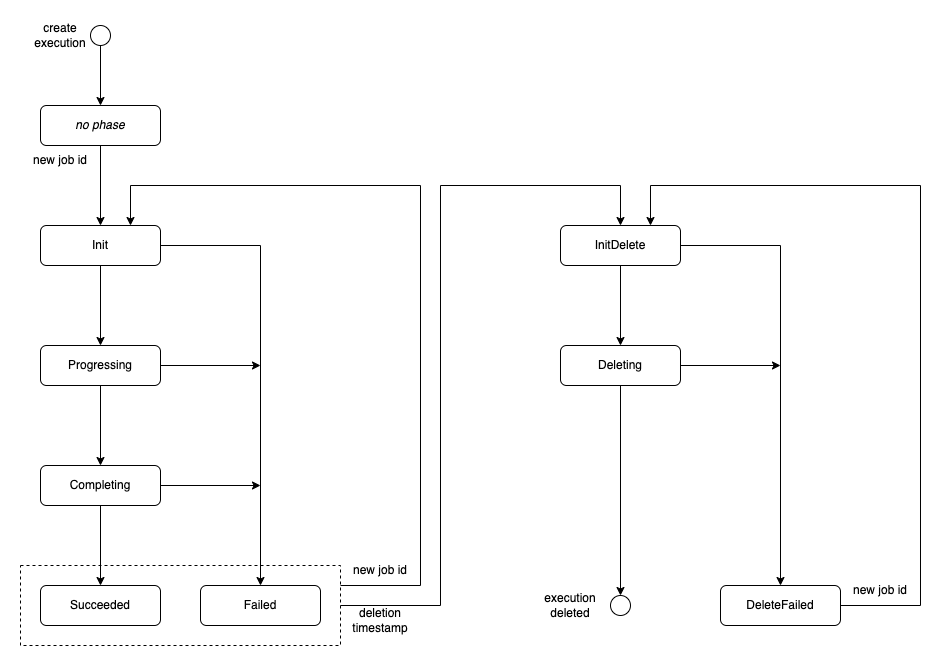

The diagram above was exported from draw.io. Its source (the exported page's mxGraphModel, read from the mxfile embedded in the PNG):
<mxGraphModel dx="1298" dy="892" grid="1" gridSize="10" guides="1" tooltips="1" connect="1" arrows="1" fold="1" page="1" pageScale="1" pageWidth="850" pageHeight="1100" math="0" shadow="0">
  <root>
    <mxCell id="0" />
    <mxCell id="1" parent="0" />
    <mxCell id="cezdPUneJfukbt-jr5p0-200" value="" style="rounded=0;whiteSpace=wrap;html=1;dashed=1;" parent="1" vertex="1">
      <mxGeometry x="180" y="580" width="320" height="80" as="geometry" />
    </mxCell>
    <mxCell id="cezdPUneJfukbt-jr5p0-231" style="edgeStyle=orthogonalEdgeStyle;rounded=0;orthogonalLoop=1;jettySize=auto;html=1;exitX=1;exitY=0.25;exitDx=0;exitDy=0;entryX=0.75;entryY=0;entryDx=0;entryDy=0;" parent="1" source="cezdPUneJfukbt-jr5p0-200" target="cezdPUneJfukbt-jr5p0-177" edge="1">
      <mxGeometry relative="1" as="geometry">
        <mxPoint x="260" y="200" as="targetPoint" />
        <Array as="points">
          <mxPoint x="580" y="600" />
          <mxPoint x="580" y="200" />
          <mxPoint x="290" y="200" />
        </Array>
      </mxGeometry>
    </mxCell>
    <mxCell id="cezdPUneJfukbt-jr5p0-232" style="edgeStyle=orthogonalEdgeStyle;rounded=0;orthogonalLoop=1;jettySize=auto;html=1;exitX=1;exitY=0.5;exitDx=0;exitDy=0;entryX=0.5;entryY=0;entryDx=0;entryDy=0;" parent="1" source="cezdPUneJfukbt-jr5p0-200" target="cezdPUneJfukbt-jr5p0-209" edge="1">
      <mxGeometry relative="1" as="geometry">
        <Array as="points">
          <mxPoint x="600" y="620" />
          <mxPoint x="600" y="200" />
          <mxPoint x="780" y="200" />
        </Array>
      </mxGeometry>
    </mxCell>
    <mxCell id="cezdPUneJfukbt-jr5p0-189" style="edgeStyle=orthogonalEdgeStyle;rounded=0;orthogonalLoop=1;jettySize=auto;html=1;exitX=0.5;exitY=1;exitDx=0;exitDy=0;entryX=0.5;entryY=0;entryDx=0;entryDy=0;" parent="1" source="cezdPUneJfukbt-jr5p0-177" edge="1">
      <mxGeometry relative="1" as="geometry">
        <mxPoint x="260" y="360" as="targetPoint" />
      </mxGeometry>
    </mxCell>
    <mxCell id="cezdPUneJfukbt-jr5p0-190" style="edgeStyle=orthogonalEdgeStyle;rounded=0;orthogonalLoop=1;jettySize=auto;html=1;exitX=1;exitY=0.5;exitDx=0;exitDy=0;entryX=0.5;entryY=0;entryDx=0;entryDy=0;" parent="1" source="cezdPUneJfukbt-jr5p0-177" target="cezdPUneJfukbt-jr5p0-183" edge="1">
      <mxGeometry relative="1" as="geometry" />
    </mxCell>
    <mxCell id="cezdPUneJfukbt-jr5p0-177" value="Init" style="rounded=1;whiteSpace=wrap;html=1;" parent="1" vertex="1">
      <mxGeometry x="200" y="240" width="120" height="40" as="geometry" />
    </mxCell>
    <mxCell id="cezdPUneJfukbt-jr5p0-187" style="edgeStyle=orthogonalEdgeStyle;rounded=0;orthogonalLoop=1;jettySize=auto;html=1;exitX=0.5;exitY=1;exitDx=0;exitDy=0;entryX=0.5;entryY=0;entryDx=0;entryDy=0;" parent="1" source="cezdPUneJfukbt-jr5p0-179" target="cezdPUneJfukbt-jr5p0-180" edge="1">
      <mxGeometry relative="1" as="geometry" />
    </mxCell>
    <mxCell id="cezdPUneJfukbt-jr5p0-192" style="edgeStyle=orthogonalEdgeStyle;rounded=0;orthogonalLoop=1;jettySize=auto;html=1;exitX=1;exitY=0.5;exitDx=0;exitDy=0;" parent="1" source="cezdPUneJfukbt-jr5p0-179" edge="1">
      <mxGeometry relative="1" as="geometry">
        <mxPoint x="420" y="380" as="targetPoint" />
      </mxGeometry>
    </mxCell>
    <mxCell id="cezdPUneJfukbt-jr5p0-179" value="Progressing" style="rounded=1;whiteSpace=wrap;html=1;" parent="1" vertex="1">
      <mxGeometry x="200" y="360" width="120" height="40" as="geometry" />
    </mxCell>
    <mxCell id="cezdPUneJfukbt-jr5p0-186" style="edgeStyle=orthogonalEdgeStyle;rounded=0;orthogonalLoop=1;jettySize=auto;html=1;exitX=0.5;exitY=1;exitDx=0;exitDy=0;" parent="1" source="cezdPUneJfukbt-jr5p0-180" target="cezdPUneJfukbt-jr5p0-182" edge="1">
      <mxGeometry relative="1" as="geometry" />
    </mxCell>
    <mxCell id="cezdPUneJfukbt-jr5p0-193" style="edgeStyle=orthogonalEdgeStyle;rounded=0;orthogonalLoop=1;jettySize=auto;html=1;exitX=1;exitY=0.5;exitDx=0;exitDy=0;" parent="1" source="cezdPUneJfukbt-jr5p0-180" edge="1">
      <mxGeometry relative="1" as="geometry">
        <mxPoint x="420" y="500" as="targetPoint" />
      </mxGeometry>
    </mxCell>
    <mxCell id="cezdPUneJfukbt-jr5p0-180" value="Completing" style="rounded=1;whiteSpace=wrap;html=1;" parent="1" vertex="1">
      <mxGeometry x="200" y="480" width="120" height="40" as="geometry" />
    </mxCell>
    <mxCell id="cezdPUneJfukbt-jr5p0-205" style="edgeStyle=orthogonalEdgeStyle;rounded=0;orthogonalLoop=1;jettySize=auto;html=1;exitX=0.5;exitY=1;exitDx=0;exitDy=0;entryX=0.5;entryY=0;entryDx=0;entryDy=0;" parent="1" source="cezdPUneJfukbt-jr5p0-196" target="cezdPUneJfukbt-jr5p0-204" edge="1">
      <mxGeometry relative="1" as="geometry" />
    </mxCell>
    <mxCell id="cezdPUneJfukbt-jr5p0-196" value="" style="ellipse;whiteSpace=wrap;html=1;aspect=fixed;" parent="1" vertex="1">
      <mxGeometry x="250" y="40" width="20" height="20" as="geometry" />
    </mxCell>
    <mxCell id="cezdPUneJfukbt-jr5p0-198" value="create&lt;br&gt;execution" style="text;html=1;strokeColor=none;fillColor=none;align=center;verticalAlign=middle;whiteSpace=wrap;rounded=0;" parent="1" vertex="1">
      <mxGeometry x="190" y="35" width="60" height="30" as="geometry" />
    </mxCell>
    <mxCell id="cezdPUneJfukbt-jr5p0-228" style="edgeStyle=orthogonalEdgeStyle;rounded=0;orthogonalLoop=1;jettySize=auto;html=1;exitX=0.5;exitY=1;exitDx=0;exitDy=0;entryX=0.5;entryY=0;entryDx=0;entryDy=0;" parent="1" source="cezdPUneJfukbt-jr5p0-204" target="cezdPUneJfukbt-jr5p0-177" edge="1">
      <mxGeometry relative="1" as="geometry" />
    </mxCell>
    <mxCell id="cezdPUneJfukbt-jr5p0-204" value="&lt;i&gt;no phase&lt;/i&gt;" style="rounded=1;whiteSpace=wrap;html=1;" parent="1" vertex="1">
      <mxGeometry x="200" y="120" width="120" height="40" as="geometry" />
    </mxCell>
    <mxCell id="cezdPUneJfukbt-jr5p0-216" style="edgeStyle=orthogonalEdgeStyle;rounded=0;orthogonalLoop=1;jettySize=auto;html=1;exitX=0.5;exitY=1;exitDx=0;exitDy=0;entryX=0.5;entryY=0;entryDx=0;entryDy=0;" parent="1" source="cezdPUneJfukbt-jr5p0-211" target="cezdPUneJfukbt-jr5p0-213" edge="1">
      <mxGeometry relative="1" as="geometry" />
    </mxCell>
    <mxCell id="cezdPUneJfukbt-jr5p0-209" value="InitDelete" style="rounded=1;whiteSpace=wrap;html=1;" parent="1" vertex="1">
      <mxGeometry x="720" y="240" width="120" height="40" as="geometry" />
    </mxCell>
    <mxCell id="cezdPUneJfukbt-jr5p0-218" style="edgeStyle=orthogonalEdgeStyle;rounded=0;orthogonalLoop=1;jettySize=auto;html=1;exitX=0.5;exitY=1;exitDx=0;exitDy=0;entryX=0.5;entryY=0;entryDx=0;entryDy=0;" parent="1" source="cezdPUneJfukbt-jr5p0-209" edge="1">
      <mxGeometry relative="1" as="geometry">
        <mxPoint x="780" y="360" as="targetPoint" />
      </mxGeometry>
    </mxCell>
    <mxCell id="cezdPUneJfukbt-jr5p0-211" value="Deleting" style="rounded=1;whiteSpace=wrap;html=1;" parent="1" vertex="1">
      <mxGeometry x="720" y="360" width="120" height="40" as="geometry" />
    </mxCell>
    <mxCell id="cezdPUneJfukbt-jr5p0-233" style="edgeStyle=orthogonalEdgeStyle;rounded=0;orthogonalLoop=1;jettySize=auto;html=1;exitX=1;exitY=0.5;exitDx=0;exitDy=0;entryX=0.75;entryY=0;entryDx=0;entryDy=0;" parent="1" source="cezdPUneJfukbt-jr5p0-212" target="cezdPUneJfukbt-jr5p0-209" edge="1">
      <mxGeometry relative="1" as="geometry">
        <mxPoint x="880" y="160" as="targetPoint" />
        <Array as="points">
          <mxPoint x="1080" y="620" />
          <mxPoint x="1080" y="200" />
          <mxPoint x="810" y="200" />
        </Array>
      </mxGeometry>
    </mxCell>
    <mxCell id="cezdPUneJfukbt-jr5p0-221" style="edgeStyle=orthogonalEdgeStyle;rounded=0;orthogonalLoop=1;jettySize=auto;html=1;exitX=1;exitY=0.5;exitDx=0;exitDy=0;entryX=0.5;entryY=0;entryDx=0;entryDy=0;" parent="1" source="cezdPUneJfukbt-jr5p0-209" target="cezdPUneJfukbt-jr5p0-212" edge="1">
      <mxGeometry relative="1" as="geometry" />
    </mxCell>
    <mxCell id="cezdPUneJfukbt-jr5p0-220" style="edgeStyle=orthogonalEdgeStyle;rounded=0;orthogonalLoop=1;jettySize=auto;html=1;exitX=1;exitY=0.5;exitDx=0;exitDy=0;" parent="1" source="cezdPUneJfukbt-jr5p0-211" edge="1">
      <mxGeometry relative="1" as="geometry">
        <mxPoint x="940" y="380" as="targetPoint" />
      </mxGeometry>
    </mxCell>
    <mxCell id="cezdPUneJfukbt-jr5p0-182" value="Succeeded" style="rounded=1;whiteSpace=wrap;html=1;" parent="1" vertex="1">
      <mxGeometry x="200" y="600" width="120" height="40" as="geometry" />
    </mxCell>
    <mxCell id="cezdPUneJfukbt-jr5p0-183" value="Failed" style="rounded=1;whiteSpace=wrap;html=1;" parent="1" vertex="1">
      <mxGeometry x="360" y="600" width="120" height="40" as="geometry" />
    </mxCell>
    <mxCell id="cezdPUneJfukbt-jr5p0-230" value="deletion timestamp" style="text;html=1;strokeColor=none;fillColor=none;align=center;verticalAlign=middle;whiteSpace=wrap;rounded=0;" parent="1" vertex="1">
      <mxGeometry x="510" y="620" width="60" height="30" as="geometry" />
    </mxCell>
    <mxCell id="cezdPUneJfukbt-jr5p0-213" value="" style="ellipse;whiteSpace=wrap;html=1;aspect=fixed;" parent="1" vertex="1">
      <mxGeometry x="770" y="610" width="20" height="20" as="geometry" />
    </mxCell>
    <mxCell id="cezdPUneJfukbt-jr5p0-212" value="DeleteFailed" style="rounded=1;whiteSpace=wrap;html=1;" parent="1" vertex="1">
      <mxGeometry x="880" y="600" width="120" height="40" as="geometry" />
    </mxCell>
    <mxCell id="cezdPUneJfukbt-jr5p0-236" value="execution deleted" style="text;html=1;strokeColor=none;fillColor=none;align=center;verticalAlign=middle;whiteSpace=wrap;rounded=0;" parent="1" vertex="1">
      <mxGeometry x="700" y="605" width="60" height="30" as="geometry" />
    </mxCell>
    <mxCell id="EuN2KLEaNklZkn9ESUmS-2" value="new job id" style="text;html=1;strokeColor=none;fillColor=none;align=center;verticalAlign=middle;whiteSpace=wrap;rounded=0;" parent="1" vertex="1">
      <mxGeometry x="510" y="570" width="60" height="30" as="geometry" />
    </mxCell>
    <mxCell id="EuN2KLEaNklZkn9ESUmS-3" value="new job id" style="text;html=1;strokeColor=none;fillColor=none;align=center;verticalAlign=middle;whiteSpace=wrap;rounded=0;" parent="1" vertex="1">
      <mxGeometry x="190" y="160" width="60" height="30" as="geometry" />
    </mxCell>
    <mxCell id="EuN2KLEaNklZkn9ESUmS-4" value="new job id" style="text;html=1;strokeColor=none;fillColor=none;align=center;verticalAlign=middle;whiteSpace=wrap;rounded=0;" parent="1" vertex="1">
      <mxGeometry x="1010" y="590" width="60" height="30" as="geometry" />
    </mxCell>
  </root>
</mxGraphModel>